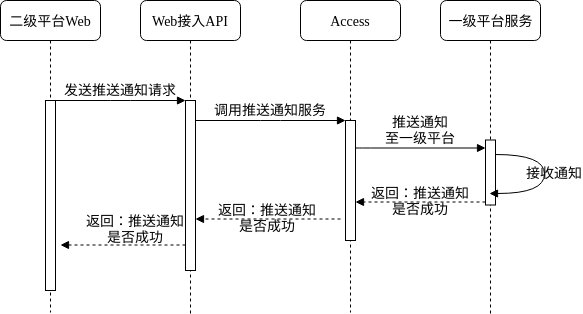

The diagram above was exported from draw.io. Its source (the exported page's mxGraphModel, read from the mxfile embedded in the PNG):
<mxGraphModel dx="1007" dy="-271" grid="1" gridSize="10" guides="1" tooltips="1" connect="1" arrows="1" fold="1" page="1" pageScale="1" pageWidth="1100" pageHeight="850" background="#ffffff" math="0" shadow="0">
  <root>
    <mxCell id="0" />
    <mxCell id="1" parent="0" />
    <mxCell id="dAKh07bjdcNsQsVzU1ZC-24" value="Web接入API" style="shape=umlLifeline;perimeter=lifelinePerimeter;whiteSpace=wrap;html=1;container=1;collapsible=0;recursiveResize=0;outlineConnect=0;rounded=1;shadow=0;comic=0;labelBackgroundColor=none;strokeColor=#000000;strokeWidth=1;fillColor=#FFFFFF;fontFamily=Verdana;fontSize=14;fontColor=#000000;align=center;" parent="1" vertex="1">
      <mxGeometry x="380" y="878" width="100" height="313" as="geometry" />
    </mxCell>
    <mxCell id="dAKh07bjdcNsQsVzU1ZC-25" value="" style="html=1;points=[];perimeter=orthogonalPerimeter;rounded=0;shadow=0;comic=0;labelBackgroundColor=none;strokeColor=#000000;strokeWidth=1;fillColor=#FFFFFF;fontFamily=Verdana;fontSize=14;fontColor=#000000;align=center;" parent="dAKh07bjdcNsQsVzU1ZC-24" vertex="1">
      <mxGeometry x="45" y="100" width="10" height="170" as="geometry" />
    </mxCell>
    <mxCell id="dAKh07bjdcNsQsVzU1ZC-26" value="Access" style="shape=umlLifeline;perimeter=lifelinePerimeter;whiteSpace=wrap;html=1;container=1;collapsible=0;recursiveResize=0;outlineConnect=0;rounded=1;shadow=0;comic=0;labelBackgroundColor=none;strokeColor=#000000;strokeWidth=1;fillColor=#FFFFFF;fontFamily=Verdana;fontSize=14;fontColor=#000000;align=center;" parent="1" vertex="1">
      <mxGeometry x="540" y="878" width="100" height="312" as="geometry" />
    </mxCell>
    <mxCell id="dAKh07bjdcNsQsVzU1ZC-27" value="" style="html=1;points=[];perimeter=orthogonalPerimeter;rounded=0;shadow=0;comic=0;labelBackgroundColor=none;strokeColor=#000000;strokeWidth=1;fillColor=#FFFFFF;fontFamily=Verdana;fontSize=14;fontColor=#000000;align=center;" parent="dAKh07bjdcNsQsVzU1ZC-26" vertex="1">
      <mxGeometry x="45" y="120" width="10" height="120" as="geometry" />
    </mxCell>
    <mxCell id="dAKh07bjdcNsQsVzU1ZC-28" value="一级平台服务" style="shape=umlLifeline;perimeter=lifelinePerimeter;whiteSpace=wrap;html=1;container=1;collapsible=0;recursiveResize=0;outlineConnect=0;rounded=1;shadow=0;comic=0;labelBackgroundColor=none;strokeColor=#000000;strokeWidth=1;fillColor=#FFFFFF;fontFamily=Verdana;fontSize=14;fontColor=#000000;align=center;" parent="1" vertex="1">
      <mxGeometry x="680" y="878" width="100" height="313" as="geometry" />
    </mxCell>
    <mxCell id="dAKh07bjdcNsQsVzU1ZC-29" value="二级平台Web" style="shape=umlLifeline;perimeter=lifelinePerimeter;whiteSpace=wrap;html=1;container=1;collapsible=0;recursiveResize=0;outlineConnect=0;rounded=1;shadow=0;comic=0;labelBackgroundColor=none;strokeColor=#000000;strokeWidth=1;fillColor=#FFFFFF;fontFamily=Verdana;fontSize=14;fontColor=#000000;align=center;" parent="1" vertex="1">
      <mxGeometry x="240" y="878" width="100" height="312" as="geometry" />
    </mxCell>
    <mxCell id="dAKh07bjdcNsQsVzU1ZC-30" value="" style="html=1;points=[];perimeter=orthogonalPerimeter;rounded=0;shadow=0;comic=0;labelBackgroundColor=none;strokeColor=#000000;strokeWidth=1;fillColor=#FFFFFF;fontFamily=Verdana;fontSize=14;fontColor=#000000;align=center;" parent="dAKh07bjdcNsQsVzU1ZC-29" vertex="1">
      <mxGeometry x="45" y="100" width="10" height="190" as="geometry" />
    </mxCell>
    <mxCell id="dAKh07bjdcNsQsVzU1ZC-31" value="" style="html=1;points=[];perimeter=orthogonalPerimeter;rounded=0;shadow=0;comic=0;labelBackgroundColor=none;strokeColor=#000000;strokeWidth=1;fillColor=#FFFFFF;fontFamily=Verdana;fontSize=14;fontColor=#000000;align=center;" parent="1" vertex="1">
      <mxGeometry x="725" y="1017.5" width="10" height="65" as="geometry" />
    </mxCell>
    <mxCell id="dAKh07bjdcNsQsVzU1ZC-32" value="推送通知&lt;br&gt;至一级平台" style="html=1;verticalAlign=bottom;endArrow=block;labelBackgroundColor=none;fontFamily=Verdana;fontSize=14;edgeStyle=elbowEdgeStyle;elbow=vertical;" parent="1" edge="1">
      <mxGeometry relative="1" as="geometry">
        <mxPoint x="595" y="1025.5" as="sourcePoint" />
        <Array as="points">
          <mxPoint x="600" y="1025.5" />
        </Array>
        <mxPoint x="725" y="1025.5" as="targetPoint" />
      </mxGeometry>
    </mxCell>
    <mxCell id="dAKh07bjdcNsQsVzU1ZC-33" value="发送推送通知请求" style="html=1;verticalAlign=bottom;endArrow=block;entryX=0;entryY=0;labelBackgroundColor=none;fontFamily=Verdana;fontSize=14;edgeStyle=elbowEdgeStyle;elbow=vertical;endFill=1;" parent="1" source="dAKh07bjdcNsQsVzU1ZC-30" target="dAKh07bjdcNsQsVzU1ZC-25" edge="1">
      <mxGeometry relative="1" as="geometry">
        <mxPoint x="360" y="987.5" as="sourcePoint" />
      </mxGeometry>
    </mxCell>
    <mxCell id="dAKh07bjdcNsQsVzU1ZC-34" value="调用推送通知服务" style="html=1;verticalAlign=bottom;endArrow=block;entryX=0;entryY=0;labelBackgroundColor=none;fontFamily=Verdana;fontSize=14;edgeStyle=elbowEdgeStyle;elbow=vertical;endFill=1;" parent="1" source="dAKh07bjdcNsQsVzU1ZC-25" target="dAKh07bjdcNsQsVzU1ZC-27" edge="1">
      <mxGeometry relative="1" as="geometry">
        <mxPoint x="510" y="997.5" as="sourcePoint" />
      </mxGeometry>
    </mxCell>
    <mxCell id="dAKh07bjdcNsQsVzU1ZC-36" value="返回：推送通知&lt;br&gt;是否成功" style="html=1;verticalAlign=bottom;endArrow=block;entryX=0;entryY=0;labelBackgroundColor=none;fontFamily=Verdana;fontSize=14;dashed=1;" parent="1" edge="1">
      <mxGeometry y="17" relative="1" as="geometry">
        <mxPoint x="725" y="1079.5" as="sourcePoint" />
        <mxPoint x="595" y="1079.5" as="targetPoint" />
        <mxPoint as="offset" />
      </mxGeometry>
    </mxCell>
    <mxCell id="dAKh07bjdcNsQsVzU1ZC-60" value="返回：推送通知&lt;br&gt;是否成功" style="html=1;verticalAlign=bottom;endArrow=block;entryX=0;entryY=0;labelBackgroundColor=none;fontFamily=Verdana;fontSize=14;dashed=1;" parent="1" edge="1">
      <mxGeometry y="17" relative="1" as="geometry">
        <mxPoint x="580" y="1096.5" as="sourcePoint" />
        <mxPoint x="435" y="1096.5" as="targetPoint" />
        <mxPoint as="offset" />
      </mxGeometry>
    </mxCell>
    <mxCell id="dAKh07bjdcNsQsVzU1ZC-61" value="返回：推送通知&lt;br&gt;是否成功" style="html=1;verticalAlign=bottom;endArrow=block;entryX=0;entryY=0;labelBackgroundColor=none;fontFamily=Verdana;fontSize=14;dashed=1;" parent="1" edge="1">
      <mxGeometry x="-0.2013" y="2" relative="1" as="geometry">
        <mxPoint x="425" y="1122.5" as="sourcePoint" />
        <mxPoint x="300" y="1122.5" as="targetPoint" />
        <mxPoint as="offset" />
      </mxGeometry>
    </mxCell>
    <mxCell id="dAKh07bjdcNsQsVzU1ZC-62" value="接收通知" style="html=1;verticalAlign=bottom;endArrow=block;labelBackgroundColor=none;fontFamily=Verdana;fontSize=14;elbow=vertical;edgeStyle=orthogonalEdgeStyle;curved=1;exitX=1.066;exitY=0.713;exitPerimeter=0;" parent="1" edge="1">
      <mxGeometry x="0.2308" y="-14" relative="1" as="geometry">
        <mxPoint x="735" y="1031.5" as="sourcePoint" />
        <mxPoint x="729" y="1070.5" as="targetPoint" />
        <Array as="points">
          <mxPoint x="784" y="1031.5" />
          <mxPoint x="784" y="1070.5" />
        </Array>
        <mxPoint x="10" y="4" as="offset" />
      </mxGeometry>
    </mxCell>
  </root>
</mxGraphModel>